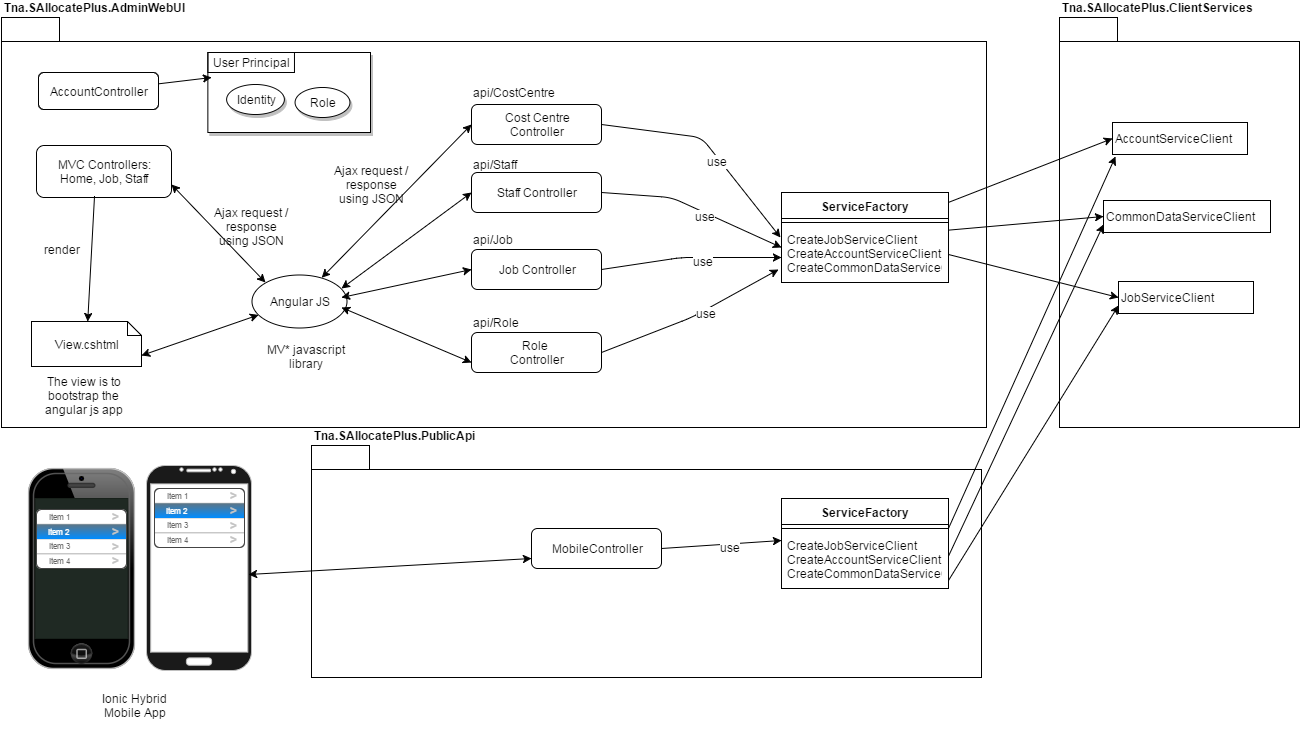

The diagram above was exported from draw.io. Its source (the exported page's mxGraphModel, read from the mxfile embedded in the PNG):
<mxGraphModel dx="1433" dy="862" grid="1" gridSize="10" guides="1" tooltips="1" connect="1" arrows="1" fold="1" page="1" pageScale="1" pageWidth="1169" pageHeight="826" background="#ffffff" math="0" shadow="0">
  <root>
    <mxCell id="0" />
    <mxCell id="1" parent="0" />
    <mxCell id="162" value="&lt;div style=&quot;text-align: left&quot;&gt;&lt;span style=&quot;line-height: 1.2&quot;&gt;Tna.SAllocatePlus.PublicApi&lt;/span&gt;&lt;/div&gt;" style="shape=folder;fontStyle=1;spacingTop=10;tabWidth=58;tabHeight=24;tabPosition=left;html=1;rounded=0;shadow=0;glass=0;comic=0;strokeColor=#000000;fillColor=none;gradientColor=none;labelPosition=center;verticalLabelPosition=top;align=left;verticalAlign=bottom;horizontal=1;" vertex="1" parent="1">
      <mxGeometry x="360" y="478" width="670" height="232" as="geometry" />
    </mxCell>
    <mxCell id="142" value="&lt;div style=&quot;text-align: left&quot;&gt;&lt;span style=&quot;line-height: 1.2&quot;&gt;Tna.SAllocatePlus.AdminWebUI&lt;/span&gt;&lt;/div&gt;" style="shape=folder;fontStyle=1;spacingTop=10;tabWidth=58;tabHeight=24;tabPosition=left;html=1;rounded=0;shadow=0;glass=0;comic=0;strokeColor=#000000;fillColor=none;gradientColor=none;labelPosition=center;verticalLabelPosition=top;align=left;verticalAlign=bottom;horizontal=1;" vertex="1" parent="1">
      <mxGeometry x="50" y="50" width="985" height="410" as="geometry" />
    </mxCell>
    <mxCell id="79" value="Angular JS" style="ellipse;whiteSpace=wrap;html=1;" vertex="1" parent="1">
      <mxGeometry x="300" y="307" width="95" height="53" as="geometry" />
    </mxCell>
    <mxCell id="80" value="MVC Controllers:&lt;div&gt;Home, Job, Staff&lt;/div&gt;" style="rounded=1;whiteSpace=wrap;html=1;" vertex="1" parent="1">
      <mxGeometry x="85" y="178" width="135" height="52" as="geometry" />
    </mxCell>
    <mxCell id="81" value="View.cshtml" style="shape=note;whiteSpace=wrap;html=1;size=14;" vertex="1" parent="1">
      <mxGeometry x="80" y="354" width="110" height="45" as="geometry" />
    </mxCell>
    <mxCell id="82" value="" style="endArrow=classic;startArrow=classic;html=1;entryX=0;entryY=0.5;" edge="1" source="79" target="92" parent="1">
      <mxGeometry x="394.8956724726088" y="335.25539527676347" width="50" height="50" as="geometry">
        <mxPoint x="410" y="413.5" as="sourcePoint" />
        <mxPoint x="480.71067811865476" y="363.5" as="targetPoint" />
      </mxGeometry>
    </mxCell>
    <mxCell id="83" value="" style="endArrow=classic;startArrow=classic;html=1;entryX=1;entryY=0.75;" edge="1" source="79" target="81" parent="1">
      <mxGeometry x="190" y="347.4070300233875" width="50" height="50" as="geometry">
        <mxPoint x="244.28932188134524" y="413.5" as="sourcePoint" />
        <mxPoint x="244.28932188134524" y="363.5" as="targetPoint" />
      </mxGeometry>
    </mxCell>
    <mxCell id="84" value="MV* javascript library" style="text;html=1;strokeColor=none;fillColor=none;align=center;verticalAlign=middle;whiteSpace=wrap;overflow=hidden;" vertex="1" parent="1">
      <mxGeometry x="300" y="372" width="110" height="33" as="geometry" />
    </mxCell>
    <mxCell id="85" value="Ajax request / response using JSON" style="text;html=1;strokeColor=none;fillColor=none;align=center;verticalAlign=middle;whiteSpace=wrap;overflow=hidden;" vertex="1" parent="1">
      <mxGeometry x="380" y="187" width="80" height="60" as="geometry" />
    </mxCell>
    <mxCell id="86" value="" style="endArrow=classic;html=1;exitX=0.433;exitY=0.975;exitPerimeter=0;" edge="1" source="80" target="81" parent="1">
      <mxGeometry x="135.282131661442" y="217" width="50" height="50" as="geometry">
        <mxPoint x="270" y="240" as="sourcePoint" />
        <mxPoint x="320" y="190" as="targetPoint" />
      </mxGeometry>
    </mxCell>
    <mxCell id="87" value="" style="group" vertex="1" connectable="0" parent="1">
      <mxGeometry x="256.3640167364017" y="85" width="162.63598326359835" height="80" as="geometry" />
    </mxCell>
    <mxCell id="88" value="" style="rounded=0;whiteSpace=wrap;html=1;shadow=1;glass=0;comic=0;strokeColor=#000000;fillColor=#ffffff;gradientColor=none;" vertex="1" parent="87">
      <mxGeometry width="162.63598326359832" height="80" as="geometry" />
    </mxCell>
    <mxCell id="89" value="Identity" style="ellipse;whiteSpace=wrap;html=1;rounded=0;shadow=1;glass=0;comic=0;strokeColor=#000000;fillColor=#ffffff;gradientColor=none;" vertex="1" parent="87">
      <mxGeometry x="19.246861924686215" y="32" width="57.74058577405857" height="30" as="geometry" />
    </mxCell>
    <mxCell id="90" value="Role" style="ellipse;whiteSpace=wrap;html=1;rounded=0;shadow=1;glass=0;comic=0;strokeColor=#000000;fillColor=#ffffff;gradientColor=none;" vertex="1" parent="87">
      <mxGeometry x="87.57322175732219" y="35" width="54.85355648535565" height="30" as="geometry" />
    </mxCell>
    <mxCell id="91" value="User Principal" style="text;html=1;strokeColor=#000000;fillColor=none;align=center;verticalAlign=middle;whiteSpace=wrap;overflow=hidden;rounded=0;shadow=0;glass=0;comic=0;" vertex="1" parent="87">
      <mxGeometry width="86.61087866108787" height="20" as="geometry" />
    </mxCell>
    <mxCell id="92" value="Cost Centre&lt;div&gt;Controller&lt;/div&gt;" style="rounded=1;whiteSpace=wrap;html=1;" vertex="1" parent="1">
      <mxGeometry x="520" y="137" width="130" height="40" as="geometry" />
    </mxCell>
    <mxCell id="146" value="" style="edgeStyle=none;rounded=0;html=1;jettySize=auto;orthogonalLoop=1;entryX=0;entryY=0.5;" edge="1" parent="1" source="93" target="137">
      <mxGeometry relative="1" as="geometry">
        <mxPoint x="1077" y="255" as="targetPoint" />
      </mxGeometry>
    </mxCell>
    <mxCell id="93" value="ServiceFactory" style="swimlane;html=1;fontStyle=1;align=center;verticalAlign=top;childLayout=stackLayout;horizontal=1;startSize=26;horizontalStack=0;resizeParent=1;resizeLast=0;collapsible=1;marginBottom=0;swimlaneFillColor=#ffffff;shadow=0;" vertex="1" parent="1">
      <mxGeometry x="830" y="225" width="167" height="90" as="geometry" />
    </mxCell>
    <mxCell id="94" value="" style="line;html=1;strokeWidth=1;fillColor=none;align=left;verticalAlign=middle;spacingTop=-1;spacingLeft=3;spacingRight=3;rotatable=0;labelPosition=right;points=[];portConstraint=eastwest;" vertex="1" parent="93">
      <mxGeometry y="26" width="167" height="8" as="geometry" />
    </mxCell>
    <mxCell id="95" value="CreateJobServiceClient&lt;div&gt;CreateAccountServiceClient&lt;br&gt;&lt;/div&gt;&lt;div&gt;CreateCommonDataServiceClient&lt;br&gt;&lt;/div&gt;" style="text;html=1;strokeColor=none;fillColor=none;align=left;verticalAlign=top;spacingLeft=4;spacingRight=4;whiteSpace=wrap;overflow=hidden;rotatable=0;points=[[0,0.5],[1,0.5]];portConstraint=eastwest;" vertex="1" parent="93">
      <mxGeometry y="34" width="167" height="56" as="geometry" />
    </mxCell>
    <mxCell id="96" value="" style="endArrow=classic;startArrow=classic;html=1;entryX=0;entryY=0;exitX=1;exitY=0.75;" edge="1" source="80" target="79" parent="1">
      <mxGeometry x="145.12959641006523" y="212.18876030598562" width="50" height="50" as="geometry">
        <mxPoint x="145.12959641006523" y="212.18876030598562" as="sourcePoint" />
        <mxPoint x="289" y="252" as="targetPoint" />
      </mxGeometry>
    </mxCell>
    <mxCell id="97" value="Ajax request / response using JSON" style="text;html=1;strokeColor=none;fillColor=none;align=center;verticalAlign=middle;whiteSpace=wrap;overflow=hidden;" vertex="1" parent="1">
      <mxGeometry x="260" y="229" width="80" height="60" as="geometry" />
    </mxCell>
    <mxCell id="98" value="The view is to bootstrap the angular js app" style="text;html=1;strokeColor=none;fillColor=none;align=center;verticalAlign=middle;whiteSpace=wrap;overflow=hidden;rounded=0;shadow=0;glass=0;comic=0;" vertex="1" parent="1">
      <mxGeometry x="85" y="400" width="95" height="56" as="geometry" />
    </mxCell>
    <mxCell id="158" value="" style="edgeStyle=none;rounded=0;html=1;jettySize=auto;orthogonalLoop=1;entryX=0.042;entryY=1.25;entryPerimeter=0;" edge="1" parent="1" source="99" target="91">
      <mxGeometry relative="1" as="geometry" />
    </mxCell>
    <mxCell id="99" value="AccountController" style="rounded=1;whiteSpace=wrap;html=1;" vertex="1" parent="1">
      <mxGeometry x="87" y="105" width="120" height="37" as="geometry" />
    </mxCell>
    <mxCell id="100" value="render" style="text;html=1;strokeColor=none;fillColor=none;align=center;verticalAlign=middle;whiteSpace=wrap;overflow=hidden;rounded=0;shadow=0;glass=0;comic=0;" vertex="1" parent="1">
      <mxGeometry x="85" y="271" width="50" height="22" as="geometry" />
    </mxCell>
    <mxCell id="101" value="" style="endArrow=classic;html=1;entryX=-0.006;entryY=0.196;entryPerimeter=0;exitX=1;exitY=0.5;" edge="1" source="92" target="95" parent="1">
      <mxGeometry x="585" y="170" width="50" height="50" as="geometry">
        <mxPoint x="585" y="330" as="sourcePoint" />
        <mxPoint x="600" y="170" as="targetPoint" />
        <Array as="points">
          <mxPoint x="750" y="170" />
        </Array>
      </mxGeometry>
    </mxCell>
    <mxCell id="102" value="use" style="text;html=1;resizable=0;points=[];align=center;verticalAlign=middle;labelBackgroundColor=#ffffff;" vertex="1" connectable="0" parent="101">
      <mxGeometry x="0.1285" y="-3" relative="1" as="geometry">
        <mxPoint as="offset" />
      </mxGeometry>
    </mxCell>
    <mxCell id="107" value="MobileController" style="rounded=1;whiteSpace=wrap;html=1;" vertex="1" parent="1">
      <mxGeometry x="580" y="561" width="130" height="40" as="geometry" />
    </mxCell>
    <mxCell id="108" value="" style="endArrow=classic;html=1;exitX=1;exitY=0.5;entryX=0;entryY=0.143;entryPerimeter=0;" edge="1" source="107" target="161" parent="1">
      <mxGeometry x="513" y="505" width="50" height="50" as="geometry">
        <mxPoint x="513" y="665" as="sourcePoint" />
        <mxPoint x="829" y="541" as="targetPoint" />
      </mxGeometry>
    </mxCell>
    <mxCell id="109" value="use" style="text;html=1;resizable=0;points=[];align=center;verticalAlign=middle;labelBackgroundColor=#ffffff;" vertex="1" connectable="0" parent="108">
      <mxGeometry x="0.1285" y="-3" relative="1" as="geometry">
        <mxPoint as="offset" />
      </mxGeometry>
    </mxCell>
    <mxCell id="110" value="" style="verticalLabelPosition=bottom;verticalAlign=top;html=1;shadow=0;dashed=0;strokeWidth=1;shape=mxgraph.android.phone2;fillColor=#1A1A1A;strokeColor=#c0c0c0;rounded=0;glass=0;comic=0;" vertex="1" parent="1">
      <mxGeometry x="195" y="498" width="105" height="205" as="geometry" />
    </mxCell>
    <mxCell id="111" value="" style="verticalLabelPosition=bottom;verticalAlign=top;html=1;shadow=0;dashed=0;strokeWidth=1;shape=mxgraph.ios.iPhone;bgStyle=bgGreen;fillColor=#aaaaaa;rounded=0;glass=0;comic=0;" vertex="1" parent="1">
      <mxGeometry x="77" y="501" width="106" height="200" as="geometry" />
    </mxCell>
    <mxCell id="112" value="" style="html=1;shadow=0;dashed=0;shape=mxgraph.ios.rrect;rSize=5;strokeColor=#444444;fillColor=#ffffff;gradientColor=none;rounded=0;glass=0;comic=0;" vertex="1" parent="1">
      <mxGeometry x="85" y="542" width="90" height="59" as="geometry" />
    </mxCell>
    <mxCell id="113" value="Item 1" style="html=1;shadow=0;dashed=0;shape=mxgraph.ios.topButton;rSize=5;fillColor=none;strokeColor=#c4c4c4;align=left;spacingLeft=10;fontSize=8;fontColor=#666666;" vertex="1" parent="112">
      <mxGeometry width="90" height="14.75" as="geometry" />
    </mxCell>
    <mxCell id="114" value="&gt;" style="html=1;shadow=0;dashed=0;shape=mxgraph.ios.anchor;fontColor=#c4c4c4;fontStyle=1;" vertex="1" parent="113">
      <mxGeometry x="76.36363636363636" y="1.18" width="5.454545454545454" height="11.799999999999999" as="geometry" />
    </mxCell>
    <mxCell id="115" value="Item 3" style="html=1;shadow=0;dashed=0;shape=mxgraph.ios.rrect;rSize=0;fillColor=none;strokeColor=#c4c4c4;align=left;spacingLeft=10;fontSize=8;fontColor=#666666;" vertex="1" parent="112">
      <mxGeometry y="29.5" width="90" height="14.75" as="geometry" />
    </mxCell>
    <mxCell id="116" value="&gt;" style="html=1;shadow=0;dashed=0;shape=mxgraph.ios.anchor;fontColor=#c4c4c4;fontStyle=1;" vertex="1" parent="115">
      <mxGeometry x="76.36363636363636" y="1.18" width="5.454545454545454" height="11.799999999999999" as="geometry" />
    </mxCell>
    <mxCell id="117" value="Item 4" style="html=1;shadow=0;dashed=0;shape=mxgraph.ios.bottomButton;rSize=5;fillColor=none;strokeColor=#c4c4c4;align=left;spacingLeft=10;fontSize=8;fontColor=#666666;" vertex="1" parent="112">
      <mxGeometry y="44.25" width="90" height="14.75" as="geometry" />
    </mxCell>
    <mxCell id="118" value="&gt;" style="html=1;shadow=0;dashed=0;shape=mxgraph.ios.anchor;fontColor=#c4c4c4;fontStyle=1;" vertex="1" parent="117">
      <mxGeometry x="76.36363636363636" y="1.18" width="5.454545454545454" height="11.799999999999999" as="geometry" />
    </mxCell>
    <mxCell id="119" value="Item 2" style="html=1;shadow=0;dashed=0;shape=mxgraph.ios.rrect;rSize=0;fillColor=#5D7585;strokeColor=none;align=left;spacingLeft=10;fontSize=8;fontColor=#ffffff;gradientColor=#008cff;" vertex="1" parent="112">
      <mxGeometry y="14.75" width="90" height="14.75" as="geometry" />
    </mxCell>
    <mxCell id="120" value="&gt;" style="html=1;shadow=0;dashed=0;shape=mxgraph.ios.anchor;fontColor=#c4c4c4;fontStyle=1;" vertex="1" parent="119">
      <mxGeometry x="76.36363636363636" y="1.18" width="5.454545454545454" height="11.799999999999999" as="geometry" />
    </mxCell>
    <mxCell id="121" value="" style="html=1;shadow=0;dashed=0;shape=mxgraph.ios.rrect;rSize=5;strokeColor=#444444;fillColor=none;" vertex="1" parent="112">
      <mxGeometry width="90" height="59" as="geometry" />
    </mxCell>
    <mxCell id="122" value="" style="html=1;shadow=0;dashed=0;shape=mxgraph.ios.rrect;rSize=5;strokeColor=#444444;fillColor=#ffffff;gradientColor=none;rounded=0;glass=0;comic=0;" vertex="1" parent="1">
      <mxGeometry x="203" y="521" width="90" height="59" as="geometry" />
    </mxCell>
    <mxCell id="123" value="Item 1" style="html=1;shadow=0;dashed=0;shape=mxgraph.ios.topButton;rSize=5;fillColor=none;strokeColor=#c4c4c4;align=left;spacingLeft=10;fontSize=8;fontColor=#666666;" vertex="1" parent="122">
      <mxGeometry width="90" height="14.75" as="geometry" />
    </mxCell>
    <mxCell id="124" value="&gt;" style="html=1;shadow=0;dashed=0;shape=mxgraph.ios.anchor;fontColor=#c4c4c4;fontStyle=1;" vertex="1" parent="123">
      <mxGeometry x="76.36363636363636" y="1.18" width="5.454545454545454" height="11.799999999999999" as="geometry" />
    </mxCell>
    <mxCell id="125" value="Item 3" style="html=1;shadow=0;dashed=0;shape=mxgraph.ios.rrect;rSize=0;fillColor=none;strokeColor=#c4c4c4;align=left;spacingLeft=10;fontSize=8;fontColor=#666666;" vertex="1" parent="122">
      <mxGeometry y="29.5" width="90" height="14.75" as="geometry" />
    </mxCell>
    <mxCell id="126" value="&gt;" style="html=1;shadow=0;dashed=0;shape=mxgraph.ios.anchor;fontColor=#c4c4c4;fontStyle=1;" vertex="1" parent="125">
      <mxGeometry x="76.36363636363636" y="1.18" width="5.454545454545454" height="11.799999999999999" as="geometry" />
    </mxCell>
    <mxCell id="127" value="Item 4" style="html=1;shadow=0;dashed=0;shape=mxgraph.ios.bottomButton;rSize=5;fillColor=none;strokeColor=#c4c4c4;align=left;spacingLeft=10;fontSize=8;fontColor=#666666;" vertex="1" parent="122">
      <mxGeometry y="44.25" width="90" height="14.75" as="geometry" />
    </mxCell>
    <mxCell id="128" value="&gt;" style="html=1;shadow=0;dashed=0;shape=mxgraph.ios.anchor;fontColor=#c4c4c4;fontStyle=1;" vertex="1" parent="127">
      <mxGeometry x="76.36363636363636" y="1.18" width="5.454545454545454" height="11.799999999999999" as="geometry" />
    </mxCell>
    <mxCell id="129" value="Item 2" style="html=1;shadow=0;dashed=0;shape=mxgraph.ios.rrect;rSize=0;fillColor=#5D7585;strokeColor=none;align=left;spacingLeft=10;fontSize=8;fontColor=#ffffff;gradientColor=#008cff;" vertex="1" parent="122">
      <mxGeometry y="14.75" width="90" height="14.75" as="geometry" />
    </mxCell>
    <mxCell id="130" value="&gt;" style="html=1;shadow=0;dashed=0;shape=mxgraph.ios.anchor;fontColor=#c4c4c4;fontStyle=1;" vertex="1" parent="129">
      <mxGeometry x="76.36363636363636" y="1.18" width="5.454545454545454" height="11.799999999999999" as="geometry" />
    </mxCell>
    <mxCell id="131" value="" style="html=1;shadow=0;dashed=0;shape=mxgraph.ios.rrect;rSize=5;strokeColor=#444444;fillColor=none;" vertex="1" parent="122">
      <mxGeometry width="90" height="59" as="geometry" />
    </mxCell>
    <mxCell id="132" value="" style="endArrow=classic;startArrow=classic;html=1;entryX=0;entryY=0.75;exitX=0.971;exitY=0.532;exitPerimeter=0;" edge="1" source="110" target="107" parent="1">
      <mxGeometry x="200.12959641006523" y="556.1887603059856" width="50" height="50" as="geometry">
        <mxPoint x="260" y="552" as="sourcePoint" />
        <mxPoint x="369" y="659" as="targetPoint" />
      </mxGeometry>
    </mxCell>
    <mxCell id="135" value="&lt;div style=&quot;text-align: left&quot;&gt;&lt;span style=&quot;line-height: 1.2&quot;&gt;Tna.SAllocatePlus.ClientServices&lt;/span&gt;&lt;/div&gt;" style="shape=folder;fontStyle=1;spacingTop=10;tabWidth=58;tabHeight=24;tabPosition=left;html=1;rounded=0;shadow=0;glass=0;comic=0;strokeColor=#000000;fillColor=none;gradientColor=none;labelPosition=center;verticalLabelPosition=top;align=left;verticalAlign=bottom;horizontal=1;" vertex="1" parent="1">
      <mxGeometry x="1108" y="50" width="240" height="410" as="geometry" />
    </mxCell>
    <mxCell id="136" value="AccountServiceClient" style="html=1;rounded=0;shadow=0;glass=0;comic=0;strokeColor=#000000;fillColor=none;gradientColor=none;align=left;" vertex="1" parent="1">
      <mxGeometry x="1161" y="155" width="135" height="32" as="geometry" />
    </mxCell>
    <mxCell id="137" value="CommonDataServiceClient" style="html=1;rounded=0;shadow=0;glass=0;comic=0;strokeColor=#000000;fillColor=none;gradientColor=none;align=left;" vertex="1" parent="1">
      <mxGeometry x="1152" y="233" width="167" height="32" as="geometry" />
    </mxCell>
    <mxCell id="138" value="JobServiceClient" style="html=1;rounded=0;shadow=0;glass=0;comic=0;strokeColor=#000000;fillColor=none;gradientColor=none;align=left;" vertex="1" parent="1">
      <mxGeometry x="1167" y="314" width="135" height="32" as="geometry" />
    </mxCell>
    <mxCell id="139" value="Job Controller" style="rounded=1;whiteSpace=wrap;html=1;" vertex="1" parent="1">
      <mxGeometry x="520" y="282" width="130" height="40" as="geometry" />
    </mxCell>
    <mxCell id="140" value="Role&amp;nbsp;&lt;div&gt;Controller&lt;/div&gt;" style="rounded=1;whiteSpace=wrap;html=1;" vertex="1" parent="1">
      <mxGeometry x="520" y="365" width="130" height="40" as="geometry" />
    </mxCell>
    <mxCell id="141" value="Staff Controller" style="rounded=1;whiteSpace=wrap;html=1;" vertex="1" parent="1">
      <mxGeometry x="520" y="205" width="130" height="40" as="geometry" />
    </mxCell>
    <mxCell id="147" value="" style="edgeStyle=none;rounded=0;html=1;jettySize=auto;orthogonalLoop=1;entryX=0;entryY=0.5;exitX=1;exitY=0.5;" edge="1" parent="1" source="95" target="138">
      <mxGeometry x="1007" y="259" as="geometry">
        <mxPoint x="1007" y="262.8993710691823" as="sourcePoint" />
        <mxPoint x="1162" y="259" as="targetPoint" />
      </mxGeometry>
    </mxCell>
    <mxCell id="148" value="" style="edgeStyle=none;rounded=0;html=1;jettySize=auto;orthogonalLoop=1;entryX=0;entryY=0.5;" edge="1" parent="1" target="136">
      <mxGeometry x="997" y="231" as="geometry">
        <mxPoint x="997" y="234.89937106918228" as="sourcePoint" />
        <mxPoint x="1152" y="231" as="targetPoint" />
      </mxGeometry>
    </mxCell>
    <mxCell id="149" value="" style="endArrow=classic;html=1;exitX=1;exitY=0.5;" edge="1" parent="1" source="141">
      <mxGeometry x="595" y="180" width="50" height="50" as="geometry">
        <mxPoint x="660" y="167" as="sourcePoint" />
        <mxPoint x="830" y="280" as="targetPoint" />
        <Array as="points">
          <mxPoint x="720" y="230" />
        </Array>
      </mxGeometry>
    </mxCell>
    <mxCell id="150" value="use" style="text;html=1;resizable=0;points=[];align=center;verticalAlign=middle;labelBackgroundColor=#ffffff;" vertex="1" connectable="0" parent="149">
      <mxGeometry x="0.1285" y="-3" relative="1" as="geometry">
        <mxPoint as="offset" />
      </mxGeometry>
    </mxCell>
    <mxCell id="151" value="" style="endArrow=classic;html=1;exitX=1;exitY=0.5;" edge="1" parent="1" source="139">
      <mxGeometry x="605" y="190" width="50" height="50" as="geometry">
        <mxPoint x="670" y="177" as="sourcePoint" />
        <mxPoint x="830" y="290" as="targetPoint" />
        <Array as="points">
          <mxPoint x="730" y="290" />
        </Array>
      </mxGeometry>
    </mxCell>
    <mxCell id="152" value="use" style="text;html=1;resizable=0;points=[];align=center;verticalAlign=middle;labelBackgroundColor=#ffffff;" vertex="1" connectable="0" parent="151">
      <mxGeometry x="0.1285" y="-3" relative="1" as="geometry">
        <mxPoint as="offset" />
      </mxGeometry>
    </mxCell>
    <mxCell id="153" value="" style="endArrow=classic;html=1;entryX=-0.018;entryY=0.768;entryPerimeter=0;exitX=1;exitY=0.5;" edge="1" parent="1" source="140" target="95">
      <mxGeometry x="615" y="200" width="50" height="50" as="geometry">
        <mxPoint x="680" y="187" as="sourcePoint" />
        <mxPoint x="859" y="300" as="targetPoint" />
        <Array as="points">
          <mxPoint x="740" y="350" />
        </Array>
      </mxGeometry>
    </mxCell>
    <mxCell id="154" value="use" style="text;html=1;resizable=0;points=[];align=center;verticalAlign=middle;labelBackgroundColor=#ffffff;" vertex="1" connectable="0" parent="153">
      <mxGeometry x="0.1285" y="-3" relative="1" as="geometry">
        <mxPoint as="offset" />
      </mxGeometry>
    </mxCell>
    <mxCell id="155" value="" style="endArrow=classic;startArrow=classic;html=1;entryX=0;entryY=0.5;exitX=0.947;exitY=0.264;exitPerimeter=0;" edge="1" parent="1" source="79" target="141">
      <mxGeometry x="404.8956724726088" y="345.25539527676347" width="50" height="50" as="geometry">
        <mxPoint x="380.23778647156473" y="320.2334277965383" as="sourcePoint" />
        <mxPoint x="530" y="167" as="targetPoint" />
      </mxGeometry>
    </mxCell>
    <mxCell id="156" value="" style="endArrow=classic;startArrow=classic;html=1;entryX=0;entryY=0.5;" edge="1" parent="1" target="139">
      <mxGeometry x="414.8956724726088" y="355.25539527676347" width="50" height="50" as="geometry">
        <mxPoint x="390" y="330" as="sourcePoint" />
        <mxPoint x="540" y="177" as="targetPoint" />
      </mxGeometry>
    </mxCell>
    <mxCell id="157" value="" style="endArrow=classic;startArrow=classic;html=1;entryX=0;entryY=0.75;" edge="1" parent="1" target="140">
      <mxGeometry x="424.8956724726088" y="365.25539527676347" width="50" height="50" as="geometry">
        <mxPoint x="390" y="340" as="sourcePoint" />
        <mxPoint x="550" y="187" as="targetPoint" />
      </mxGeometry>
    </mxCell>
    <mxCell id="159" value="ServiceFactory" style="swimlane;html=1;fontStyle=1;align=center;verticalAlign=top;childLayout=stackLayout;horizontal=1;startSize=26;horizontalStack=0;resizeParent=1;resizeLast=0;collapsible=1;marginBottom=0;swimlaneFillColor=#ffffff;shadow=0;" vertex="1" parent="1">
      <mxGeometry x="830" y="531" width="167" height="90" as="geometry" />
    </mxCell>
    <mxCell id="160" value="" style="line;html=1;strokeWidth=1;fillColor=none;align=left;verticalAlign=middle;spacingTop=-1;spacingLeft=3;spacingRight=3;rotatable=0;labelPosition=right;points=[];portConstraint=eastwest;" vertex="1" parent="159">
      <mxGeometry y="26" width="167" height="8" as="geometry" />
    </mxCell>
    <mxCell id="161" value="CreateJobServiceClient&lt;div&gt;CreateAccountServiceClient&lt;br&gt;&lt;/div&gt;&lt;div&gt;CreateCommonDataServiceClient&lt;br&gt;&lt;/div&gt;" style="text;html=1;strokeColor=none;fillColor=none;align=left;verticalAlign=top;spacingLeft=4;spacingRight=4;whiteSpace=wrap;overflow=hidden;rotatable=0;points=[[0,0.5],[1,0.5]];portConstraint=eastwest;" vertex="1" parent="159">
      <mxGeometry y="34" width="167" height="56" as="geometry" />
    </mxCell>
    <mxCell id="163" value="api/CostCentre" style="text;html=1;strokeColor=none;fillColor=none;align=left;verticalAlign=middle;whiteSpace=wrap;overflow=hidden;rounded=0;shadow=0;glass=0;comic=0;" vertex="1" parent="1">
      <mxGeometry x="520" y="115" width="100" height="20" as="geometry" />
    </mxCell>
    <mxCell id="164" value="api/Staff" style="text;html=1;strokeColor=none;fillColor=none;align=left;verticalAlign=middle;whiteSpace=wrap;overflow=hidden;rounded=0;shadow=0;glass=0;comic=0;" vertex="1" parent="1">
      <mxGeometry x="520" y="187" width="100" height="20" as="geometry" />
    </mxCell>
    <mxCell id="165" value="api/Job" style="text;html=1;strokeColor=none;fillColor=none;align=left;verticalAlign=middle;whiteSpace=wrap;overflow=hidden;rounded=0;shadow=0;glass=0;comic=0;" vertex="1" parent="1">
      <mxGeometry x="520" y="262" width="100" height="20" as="geometry" />
    </mxCell>
    <mxCell id="166" value="api/Role" style="text;html=1;strokeColor=none;fillColor=none;align=left;verticalAlign=middle;whiteSpace=wrap;overflow=hidden;rounded=0;shadow=0;glass=0;comic=0;" vertex="1" parent="1">
      <mxGeometry x="520" y="345" width="100" height="20" as="geometry" />
    </mxCell>
    <mxCell id="167" value="" style="edgeStyle=none;rounded=0;html=1;jettySize=auto;orthogonalLoop=1;entryX=0;entryY=0.75;" edge="1" parent="1" target="137">
      <mxGeometry x="997" y="575" as="geometry">
        <mxPoint x="997" y="588.6477987421383" as="sourcePoint" />
        <mxPoint x="1152" y="575" as="targetPoint" />
      </mxGeometry>
    </mxCell>
    <mxCell id="168" value="" style="edgeStyle=none;rounded=0;html=1;jettySize=auto;orthogonalLoop=1;entryX=0;entryY=0.75;exitX=1;exitY=0.5;" edge="1" parent="1" target="138">
      <mxGeometry x="1007" y="585" as="geometry">
        <mxPoint x="997" y="613" as="sourcePoint" />
        <mxPoint x="1167" y="656" as="targetPoint" />
      </mxGeometry>
    </mxCell>
    <mxCell id="169" value="" style="edgeStyle=none;rounded=0;html=1;jettySize=auto;orthogonalLoop=1;entryX=0.022;entryY=1.063;entryPerimeter=0;" edge="1" parent="1" target="136">
      <mxGeometry x="997" y="557" as="geometry">
        <mxPoint x="997" y="560.8993710691823" as="sourcePoint" />
        <mxPoint x="1161" y="497" as="targetPoint" />
      </mxGeometry>
    </mxCell>
    <mxCell id="170" value="Ionic Hybrid Mobile App" style="text;html=1;strokeColor=none;fillColor=none;align=center;verticalAlign=middle;whiteSpace=wrap;overflow=hidden;rounded=0;shadow=0;glass=0;comic=0;" vertex="1" parent="1">
      <mxGeometry x="136" y="713" width="95" height="50" as="geometry" />
    </mxCell>
  </root>
</mxGraphModel>